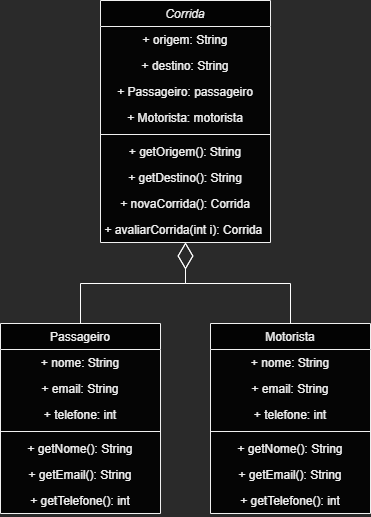

The diagram above was exported from draw.io. Its source (the exported page's mxGraphModel, read from the mxfile embedded in the PNG):
<mxGraphModel dx="852" dy="494" grid="1" gridSize="10" guides="1" tooltips="1" connect="1" arrows="1" fold="1" page="1" pageScale="1" pageWidth="827" pageHeight="1169" math="0" shadow="0">
  <root>
    <mxCell id="WIyWlLk6GJQsqaUBKTNV-0" />
    <mxCell id="WIyWlLk6GJQsqaUBKTNV-1" parent="WIyWlLk6GJQsqaUBKTNV-0" />
    <mxCell id="zkfFHV4jXpPFQw0GAbJ--0" value="Corrida" style="swimlane;fontStyle=2;align=center;verticalAlign=top;childLayout=stackLayout;horizontal=1;startSize=26;horizontalStack=0;resizeParent=1;resizeLast=0;collapsible=1;marginBottom=0;rounded=0;shadow=0;strokeWidth=1;swimlaneFillColor=#050505;fillColor=#030303;" parent="WIyWlLk6GJQsqaUBKTNV-1" vertex="1">
      <mxGeometry x="220" y="47" width="170" height="242" as="geometry">
        <mxRectangle x="230" y="140" width="160" height="26" as="alternateBounds" />
      </mxGeometry>
    </mxCell>
    <mxCell id="zkfFHV4jXpPFQw0GAbJ--1" value="+ origem: String" style="text;align=center;verticalAlign=top;spacingLeft=4;spacingRight=4;overflow=hidden;rotatable=0;points=[[0,0.5],[1,0.5]];portConstraint=eastwest;shadow=0;" parent="zkfFHV4jXpPFQw0GAbJ--0" vertex="1">
      <mxGeometry y="26" width="170" height="26" as="geometry" />
    </mxCell>
    <mxCell id="zkfFHV4jXpPFQw0GAbJ--2" value="+ destino: String" style="text;align=center;verticalAlign=top;spacingLeft=4;spacingRight=4;overflow=hidden;rotatable=0;points=[[0,0.5],[1,0.5]];portConstraint=eastwest;rounded=0;shadow=0;html=0;" parent="zkfFHV4jXpPFQw0GAbJ--0" vertex="1">
      <mxGeometry y="52" width="170" height="26" as="geometry" />
    </mxCell>
    <mxCell id="zkfFHV4jXpPFQw0GAbJ--3" value="+ Passageiro: passageiro" style="text;align=center;verticalAlign=top;spacingLeft=4;spacingRight=4;overflow=hidden;rotatable=0;points=[[0,0.5],[1,0.5]];portConstraint=eastwest;rounded=0;shadow=0;html=0;" parent="zkfFHV4jXpPFQw0GAbJ--0" vertex="1">
      <mxGeometry y="78" width="170" height="26" as="geometry" />
    </mxCell>
    <mxCell id="zkfFHV4jXpPFQw0GAbJ--5" value="+ Motorista: motorista" style="text;align=center;verticalAlign=top;spacingLeft=4;spacingRight=4;overflow=hidden;rotatable=0;points=[[0,0.5],[1,0.5]];portConstraint=eastwest;shadow=0;" parent="zkfFHV4jXpPFQw0GAbJ--0" vertex="1">
      <mxGeometry y="104" width="170" height="26" as="geometry" />
    </mxCell>
    <mxCell id="zkfFHV4jXpPFQw0GAbJ--4" value="" style="line;html=1;strokeWidth=1;align=center;verticalAlign=middle;spacingTop=-1;spacingLeft=3;spacingRight=3;rotatable=0;labelPosition=right;points=[];portConstraint=eastwest;shadow=0;" parent="zkfFHV4jXpPFQw0GAbJ--0" vertex="1">
      <mxGeometry y="130" width="170" height="8" as="geometry" />
    </mxCell>
    <mxCell id="KWC3x6_ehE_29Bnt3wt_-0" value="+ getOrigem(): String" style="text;align=center;verticalAlign=top;spacingLeft=4;spacingRight=4;overflow=hidden;rotatable=0;points=[[0,0.5],[1,0.5]];portConstraint=eastwest;shadow=0;" vertex="1" parent="zkfFHV4jXpPFQw0GAbJ--0">
      <mxGeometry y="138" width="170" height="26" as="geometry" />
    </mxCell>
    <mxCell id="KWC3x6_ehE_29Bnt3wt_-1" value="+ getDestino(): String" style="text;align=center;verticalAlign=top;spacingLeft=4;spacingRight=4;overflow=hidden;rotatable=0;points=[[0,0.5],[1,0.5]];portConstraint=eastwest;shadow=0;" vertex="1" parent="zkfFHV4jXpPFQw0GAbJ--0">
      <mxGeometry y="164" width="170" height="26" as="geometry" />
    </mxCell>
    <mxCell id="KWC3x6_ehE_29Bnt3wt_-9" value="+ novaCorrida(): Corrida" style="text;align=center;verticalAlign=top;spacingLeft=4;spacingRight=4;overflow=hidden;rotatable=0;points=[[0,0.5],[1,0.5]];portConstraint=eastwest;shadow=0;" vertex="1" parent="zkfFHV4jXpPFQw0GAbJ--0">
      <mxGeometry y="190" width="170" height="26" as="geometry" />
    </mxCell>
    <mxCell id="KWC3x6_ehE_29Bnt3wt_-10" value="+ avaliarCorrida(int i): Corrida " style="text;align=center;verticalAlign=top;spacingLeft=4;spacingRight=4;overflow=hidden;rotatable=0;points=[[0,0.5],[1,0.5]];portConstraint=eastwest;shadow=0;" vertex="1" parent="zkfFHV4jXpPFQw0GAbJ--0">
      <mxGeometry y="216" width="170" height="26" as="geometry" />
    </mxCell>
    <mxCell id="zkfFHV4jXpPFQw0GAbJ--6" value="Passageiro" style="swimlane;fontStyle=0;align=center;verticalAlign=top;childLayout=stackLayout;horizontal=1;startSize=26;horizontalStack=0;resizeParent=1;resizeLast=0;collapsible=1;marginBottom=0;rounded=0;shadow=0;strokeWidth=1;swimlaneFillColor=#050505;fillColor=#030303;" parent="WIyWlLk6GJQsqaUBKTNV-1" vertex="1">
      <mxGeometry x="120" y="370" width="160" height="190" as="geometry">
        <mxRectangle x="130" y="380" width="160" height="26" as="alternateBounds" />
      </mxGeometry>
    </mxCell>
    <mxCell id="zkfFHV4jXpPFQw0GAbJ--7" value="+ nome: String" style="text;align=center;verticalAlign=top;spacingLeft=4;spacingRight=4;overflow=hidden;rotatable=0;points=[[0,0.5],[1,0.5]];portConstraint=eastwest;shadow=0;" parent="zkfFHV4jXpPFQw0GAbJ--6" vertex="1">
      <mxGeometry y="26" width="160" height="26" as="geometry" />
    </mxCell>
    <mxCell id="zkfFHV4jXpPFQw0GAbJ--8" value="+ email: String" style="text;align=center;verticalAlign=top;spacingLeft=4;spacingRight=4;overflow=hidden;rotatable=0;points=[[0,0.5],[1,0.5]];portConstraint=eastwest;rounded=0;shadow=0;html=0;" parent="zkfFHV4jXpPFQw0GAbJ--6" vertex="1">
      <mxGeometry y="52" width="160" height="26" as="geometry" />
    </mxCell>
    <mxCell id="zkfFHV4jXpPFQw0GAbJ--10" value="+ telefone: int" style="text;align=center;verticalAlign=top;spacingLeft=4;spacingRight=4;overflow=hidden;rotatable=0;points=[[0,0.5],[1,0.5]];portConstraint=eastwest;fontStyle=0;shadow=0;" parent="zkfFHV4jXpPFQw0GAbJ--6" vertex="1">
      <mxGeometry y="78" width="160" height="26" as="geometry" />
    </mxCell>
    <mxCell id="zkfFHV4jXpPFQw0GAbJ--9" value="" style="line;html=1;strokeWidth=1;align=center;verticalAlign=middle;spacingTop=-1;spacingLeft=3;spacingRight=3;rotatable=0;labelPosition=right;points=[];portConstraint=eastwest;shadow=0;" parent="zkfFHV4jXpPFQw0GAbJ--6" vertex="1">
      <mxGeometry y="104" width="160" height="8" as="geometry" />
    </mxCell>
    <mxCell id="zkfFHV4jXpPFQw0GAbJ--11" value="+ getNome(): String" style="text;align=center;verticalAlign=top;spacingLeft=4;spacingRight=4;overflow=hidden;rotatable=0;points=[[0,0.5],[1,0.5]];portConstraint=eastwest;shadow=0;" parent="zkfFHV4jXpPFQw0GAbJ--6" vertex="1">
      <mxGeometry y="112" width="160" height="26" as="geometry" />
    </mxCell>
    <mxCell id="KWC3x6_ehE_29Bnt3wt_-2" value="+ getEmail(): String" style="text;align=center;verticalAlign=top;spacingLeft=4;spacingRight=4;overflow=hidden;rotatable=0;points=[[0,0.5],[1,0.5]];portConstraint=eastwest;shadow=0;" vertex="1" parent="zkfFHV4jXpPFQw0GAbJ--6">
      <mxGeometry y="138" width="160" height="26" as="geometry" />
    </mxCell>
    <mxCell id="KWC3x6_ehE_29Bnt3wt_-3" value="+ getTelefone(): int" style="text;align=center;verticalAlign=top;spacingLeft=4;spacingRight=4;overflow=hidden;rotatable=0;points=[[0,0.5],[1,0.5]];portConstraint=eastwest;shadow=0;" vertex="1" parent="zkfFHV4jXpPFQw0GAbJ--6">
      <mxGeometry y="164" width="160" height="26" as="geometry" />
    </mxCell>
    <mxCell id="zkfFHV4jXpPFQw0GAbJ--12" value="" style="endArrow=diamondThin;endFill=0;shadow=0;strokeWidth=1;rounded=0;edgeStyle=elbowEdgeStyle;elbow=vertical;align=center;endSize=24;strokeColor=#FFFFFF;" parent="WIyWlLk6GJQsqaUBKTNV-1" source="zkfFHV4jXpPFQw0GAbJ--6" target="zkfFHV4jXpPFQw0GAbJ--0" edge="1">
      <mxGeometry width="160" relative="1" as="geometry">
        <mxPoint x="200" y="203" as="sourcePoint" />
        <mxPoint x="200" y="203" as="targetPoint" />
      </mxGeometry>
    </mxCell>
    <mxCell id="zkfFHV4jXpPFQw0GAbJ--13" value="Motorista" style="swimlane;fontStyle=0;align=center;verticalAlign=top;childLayout=stackLayout;horizontal=1;startSize=26;horizontalStack=0;resizeParent=1;resizeLast=0;collapsible=1;marginBottom=0;rounded=0;shadow=0;strokeWidth=1;swimlaneFillColor=#050505;fillColor=#030303;" parent="WIyWlLk6GJQsqaUBKTNV-1" vertex="1">
      <mxGeometry x="330" y="370" width="160" height="190" as="geometry">
        <mxRectangle x="340" y="380" width="170" height="26" as="alternateBounds" />
      </mxGeometry>
    </mxCell>
    <mxCell id="zkfFHV4jXpPFQw0GAbJ--14" value="+ nome: String" style="text;align=center;verticalAlign=top;spacingLeft=4;spacingRight=4;overflow=hidden;rotatable=0;points=[[0,0.5],[1,0.5]];portConstraint=eastwest;shadow=0;" parent="zkfFHV4jXpPFQw0GAbJ--13" vertex="1">
      <mxGeometry y="26" width="160" height="26" as="geometry" />
    </mxCell>
    <mxCell id="KWC3x6_ehE_29Bnt3wt_-4" value="+ email: String" style="text;align=center;verticalAlign=top;spacingLeft=4;spacingRight=4;overflow=hidden;rotatable=0;points=[[0,0.5],[1,0.5]];portConstraint=eastwest;shadow=0;" vertex="1" parent="zkfFHV4jXpPFQw0GAbJ--13">
      <mxGeometry y="52" width="160" height="26" as="geometry" />
    </mxCell>
    <mxCell id="KWC3x6_ehE_29Bnt3wt_-5" value="+ telefone: int" style="text;align=center;verticalAlign=top;spacingLeft=4;spacingRight=4;overflow=hidden;rotatable=0;points=[[0,0.5],[1,0.5]];portConstraint=eastwest;shadow=0;" vertex="1" parent="zkfFHV4jXpPFQw0GAbJ--13">
      <mxGeometry y="78" width="160" height="26" as="geometry" />
    </mxCell>
    <mxCell id="zkfFHV4jXpPFQw0GAbJ--15" value="" style="line;html=1;strokeWidth=1;align=center;verticalAlign=middle;spacingTop=-1;spacingLeft=3;spacingRight=3;rotatable=0;labelPosition=right;points=[];portConstraint=eastwest;shadow=0;" parent="zkfFHV4jXpPFQw0GAbJ--13" vertex="1">
      <mxGeometry y="104" width="160" height="8" as="geometry" />
    </mxCell>
    <mxCell id="KWC3x6_ehE_29Bnt3wt_-6" value="+ getNome(): String" style="text;align=center;verticalAlign=top;spacingLeft=4;spacingRight=4;overflow=hidden;rotatable=0;points=[[0,0.5],[1,0.5]];portConstraint=eastwest;shadow=0;" vertex="1" parent="zkfFHV4jXpPFQw0GAbJ--13">
      <mxGeometry y="112" width="160" height="26" as="geometry" />
    </mxCell>
    <mxCell id="KWC3x6_ehE_29Bnt3wt_-7" value="+ getEmail(): String" style="text;align=center;verticalAlign=top;spacingLeft=4;spacingRight=4;overflow=hidden;rotatable=0;points=[[0,0.5],[1,0.5]];portConstraint=eastwest;shadow=0;" vertex="1" parent="zkfFHV4jXpPFQw0GAbJ--13">
      <mxGeometry y="138" width="160" height="26" as="geometry" />
    </mxCell>
    <mxCell id="KWC3x6_ehE_29Bnt3wt_-8" value="+ getTelefone(): int" style="text;align=center;verticalAlign=top;spacingLeft=4;spacingRight=4;overflow=hidden;rotatable=0;points=[[0,0.5],[1,0.5]];portConstraint=eastwest;shadow=0;" vertex="1" parent="zkfFHV4jXpPFQw0GAbJ--13">
      <mxGeometry y="164" width="160" height="26" as="geometry" />
    </mxCell>
    <mxCell id="zkfFHV4jXpPFQw0GAbJ--16" value="" style="endArrow=diamondThin;endSize=24;endFill=0;shadow=0;strokeWidth=1;rounded=0;edgeStyle=elbowEdgeStyle;elbow=vertical;align=center;strokeColor=#FFFFFF;" parent="WIyWlLk6GJQsqaUBKTNV-1" source="zkfFHV4jXpPFQw0GAbJ--13" target="zkfFHV4jXpPFQw0GAbJ--0" edge="1">
      <mxGeometry width="160" relative="1" as="geometry">
        <mxPoint x="210" y="373" as="sourcePoint" />
        <mxPoint x="310" y="271" as="targetPoint" />
      </mxGeometry>
    </mxCell>
  </root>
</mxGraphModel>